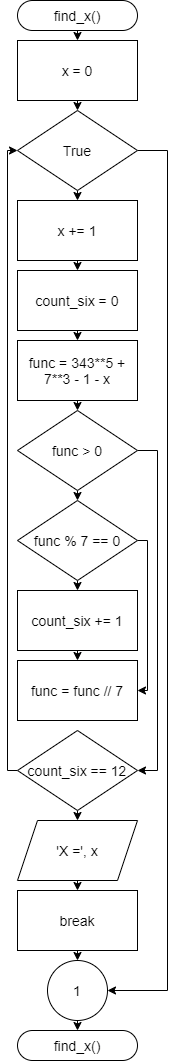

The diagram above was exported from draw.io. Its source (the exported page's mxGraphModel, read from the mxfile embedded in the PNG):
<mxGraphModel dx="1447" dy="773" grid="1" gridSize="10" guides="1" tooltips="1" connect="1" arrows="1" fold="1" page="1" pageScale="1" pageWidth="1169" pageHeight="827" background="none" math="0" shadow="0">
  <root>
    <mxCell id="0" />
    <mxCell id="1" parent="0" />
    <mxCell id="45" value="" style="edgeStyle=elbowEdgeStyle;elbow=horizontal;exitX=1;exitY=0.5;exitPerimeter=0;entryX=0.905;entryY=0.5;entryPerimeter=0;fontStyle=1;strokeColor=#003366;strokeWidth=1;html=1;" parent="1" target="34" edge="1">
      <mxGeometry width="100" height="100" as="geometry">
        <mxPoint x="380.5" y="1119.25" as="sourcePoint" />
        <mxPoint x="100" as="targetPoint" />
        <Array as="points">
          <mxPoint x="950" y="1320" />
        </Array>
      </mxGeometry>
    </mxCell>
    <mxCell id="JndW8nNkXuWRWrfjd8cR-113" style="edgeStyle=none;rounded=0;orthogonalLoop=1;jettySize=auto;html=1;entryX=0.5;entryY=0;entryDx=0;entryDy=0;fontSize=14;" edge="1" parent="1" source="JndW8nNkXuWRWrfjd8cR-97" target="JndW8nNkXuWRWrfjd8cR-98">
      <mxGeometry relative="1" as="geometry" />
    </mxCell>
    <mxCell id="JndW8nNkXuWRWrfjd8cR-97" value="find_x()" style="rounded=1;whiteSpace=wrap;html=1;fontSize=14;verticalAlign=middle;arcSize=50;" vertex="1" parent="1">
      <mxGeometry x="620" y="200" width="120" height="30" as="geometry" />
    </mxCell>
    <mxCell id="JndW8nNkXuWRWrfjd8cR-114" style="edgeStyle=none;rounded=0;orthogonalLoop=1;jettySize=auto;html=1;entryX=0.5;entryY=0;entryDx=0;entryDy=0;fontSize=14;" edge="1" parent="1" source="JndW8nNkXuWRWrfjd8cR-98" target="JndW8nNkXuWRWrfjd8cR-99">
      <mxGeometry relative="1" as="geometry" />
    </mxCell>
    <mxCell id="JndW8nNkXuWRWrfjd8cR-98" value="x = 0" style="rounded=0;whiteSpace=wrap;html=1;fontSize=14;verticalAlign=middle;" vertex="1" parent="1">
      <mxGeometry x="620" y="240" width="120" height="60" as="geometry" />
    </mxCell>
    <mxCell id="JndW8nNkXuWRWrfjd8cR-115" style="edgeStyle=none;rounded=0;orthogonalLoop=1;jettySize=auto;html=1;entryX=0.5;entryY=0;entryDx=0;entryDy=0;fontSize=14;" edge="1" parent="1" source="JndW8nNkXuWRWrfjd8cR-99" target="JndW8nNkXuWRWrfjd8cR-100">
      <mxGeometry relative="1" as="geometry" />
    </mxCell>
    <mxCell id="JndW8nNkXuWRWrfjd8cR-131" style="edgeStyle=orthogonalEdgeStyle;rounded=0;orthogonalLoop=1;jettySize=auto;html=1;fontSize=14;entryX=1;entryY=0.5;entryDx=0;entryDy=0;" edge="1" parent="1" source="JndW8nNkXuWRWrfjd8cR-99" target="JndW8nNkXuWRWrfjd8cR-111">
      <mxGeometry relative="1" as="geometry">
        <mxPoint x="770" y="1193.4285714285713" as="targetPoint" />
        <Array as="points">
          <mxPoint x="770" y="350" />
          <mxPoint x="770" y="1190" />
        </Array>
      </mxGeometry>
    </mxCell>
    <mxCell id="JndW8nNkXuWRWrfjd8cR-99" value="True" style="rhombus;whiteSpace=wrap;html=1;fontSize=14;verticalAlign=middle;" vertex="1" parent="1">
      <mxGeometry x="620" y="310" width="120" height="80" as="geometry" />
    </mxCell>
    <mxCell id="JndW8nNkXuWRWrfjd8cR-116" style="edgeStyle=none;rounded=0;orthogonalLoop=1;jettySize=auto;html=1;entryX=0.5;entryY=0;entryDx=0;entryDy=0;fontSize=14;" edge="1" parent="1" source="JndW8nNkXuWRWrfjd8cR-100" target="JndW8nNkXuWRWrfjd8cR-101">
      <mxGeometry relative="1" as="geometry" />
    </mxCell>
    <mxCell id="JndW8nNkXuWRWrfjd8cR-100" value="x += 1" style="rounded=0;whiteSpace=wrap;html=1;fontSize=14;verticalAlign=middle;" vertex="1" parent="1">
      <mxGeometry x="620" y="400" width="120" height="60" as="geometry" />
    </mxCell>
    <mxCell id="JndW8nNkXuWRWrfjd8cR-117" style="edgeStyle=none;rounded=0;orthogonalLoop=1;jettySize=auto;html=1;entryX=0.5;entryY=0;entryDx=0;entryDy=0;fontSize=14;" edge="1" parent="1" source="JndW8nNkXuWRWrfjd8cR-101" target="JndW8nNkXuWRWrfjd8cR-102">
      <mxGeometry relative="1" as="geometry" />
    </mxCell>
    <mxCell id="JndW8nNkXuWRWrfjd8cR-101" value="count_six = 0" style="rounded=0;whiteSpace=wrap;html=1;fontSize=14;verticalAlign=middle;" vertex="1" parent="1">
      <mxGeometry x="620" y="470" width="120" height="60" as="geometry" />
    </mxCell>
    <mxCell id="JndW8nNkXuWRWrfjd8cR-118" style="edgeStyle=none;rounded=0;orthogonalLoop=1;jettySize=auto;html=1;entryX=0.5;entryY=0;entryDx=0;entryDy=0;fontSize=14;" edge="1" parent="1" source="JndW8nNkXuWRWrfjd8cR-102" target="JndW8nNkXuWRWrfjd8cR-103">
      <mxGeometry relative="1" as="geometry" />
    </mxCell>
    <mxCell id="JndW8nNkXuWRWrfjd8cR-102" value="func = 343**5 + 7**3 - 1 - x" style="rounded=0;whiteSpace=wrap;html=1;fontSize=14;verticalAlign=middle;" vertex="1" parent="1">
      <mxGeometry x="620" y="540" width="120" height="60" as="geometry" />
    </mxCell>
    <mxCell id="JndW8nNkXuWRWrfjd8cR-119" style="edgeStyle=none;rounded=0;orthogonalLoop=1;jettySize=auto;html=1;entryX=0.5;entryY=0;entryDx=0;entryDy=0;fontSize=14;" edge="1" parent="1" source="JndW8nNkXuWRWrfjd8cR-103" target="JndW8nNkXuWRWrfjd8cR-104">
      <mxGeometry relative="1" as="geometry" />
    </mxCell>
    <mxCell id="JndW8nNkXuWRWrfjd8cR-129" style="edgeStyle=orthogonalEdgeStyle;rounded=0;orthogonalLoop=1;jettySize=auto;html=1;fontSize=14;entryX=1;entryY=0.5;entryDx=0;entryDy=0;" edge="1" parent="1" source="JndW8nNkXuWRWrfjd8cR-103" target="JndW8nNkXuWRWrfjd8cR-107">
      <mxGeometry relative="1" as="geometry">
        <mxPoint x="760" y="970.6896551724138" as="targetPoint" />
        <Array as="points">
          <mxPoint x="760" y="650" />
          <mxPoint x="760" y="970" />
        </Array>
      </mxGeometry>
    </mxCell>
    <mxCell id="JndW8nNkXuWRWrfjd8cR-103" value="func &amp;gt; 0" style="rhombus;whiteSpace=wrap;html=1;fontSize=14;verticalAlign=middle;" vertex="1" parent="1">
      <mxGeometry x="620" y="610" width="120" height="80" as="geometry" />
    </mxCell>
    <mxCell id="JndW8nNkXuWRWrfjd8cR-120" style="edgeStyle=none;rounded=0;orthogonalLoop=1;jettySize=auto;html=1;entryX=0.5;entryY=0;entryDx=0;entryDy=0;fontSize=14;" edge="1" parent="1" source="JndW8nNkXuWRWrfjd8cR-104" target="JndW8nNkXuWRWrfjd8cR-105">
      <mxGeometry relative="1" as="geometry" />
    </mxCell>
    <mxCell id="JndW8nNkXuWRWrfjd8cR-128" style="edgeStyle=orthogonalEdgeStyle;rounded=0;orthogonalLoop=1;jettySize=auto;html=1;fontSize=14;entryX=1;entryY=0.5;entryDx=0;entryDy=0;" edge="1" parent="1" source="JndW8nNkXuWRWrfjd8cR-104" target="JndW8nNkXuWRWrfjd8cR-106">
      <mxGeometry relative="1" as="geometry">
        <mxPoint x="760" y="890.2777777777778" as="targetPoint" />
        <Array as="points">
          <mxPoint x="750" y="740" />
          <mxPoint x="750" y="890" />
        </Array>
      </mxGeometry>
    </mxCell>
    <mxCell id="JndW8nNkXuWRWrfjd8cR-104" value="func % 7 == 0" style="rhombus;whiteSpace=wrap;html=1;fontSize=14;verticalAlign=middle;" vertex="1" parent="1">
      <mxGeometry x="620" y="700" width="120" height="80" as="geometry" />
    </mxCell>
    <mxCell id="JndW8nNkXuWRWrfjd8cR-121" style="edgeStyle=none;rounded=0;orthogonalLoop=1;jettySize=auto;html=1;entryX=0.5;entryY=0;entryDx=0;entryDy=0;fontSize=14;" edge="1" parent="1" source="JndW8nNkXuWRWrfjd8cR-105" target="JndW8nNkXuWRWrfjd8cR-106">
      <mxGeometry relative="1" as="geometry" />
    </mxCell>
    <mxCell id="JndW8nNkXuWRWrfjd8cR-105" value="count_six += 1" style="rounded=0;whiteSpace=wrap;html=1;fontSize=14;verticalAlign=middle;" vertex="1" parent="1">
      <mxGeometry x="620" y="790" width="120" height="60" as="geometry" />
    </mxCell>
    <mxCell id="JndW8nNkXuWRWrfjd8cR-106" value="func = func // 7" style="rounded=0;whiteSpace=wrap;html=1;fontSize=14;verticalAlign=middle;" vertex="1" parent="1">
      <mxGeometry x="620" y="860" width="120" height="60" as="geometry" />
    </mxCell>
    <mxCell id="JndW8nNkXuWRWrfjd8cR-123" style="edgeStyle=none;rounded=0;orthogonalLoop=1;jettySize=auto;html=1;entryX=0.5;entryY=0;entryDx=0;entryDy=0;fontSize=14;" edge="1" parent="1" source="JndW8nNkXuWRWrfjd8cR-107" target="JndW8nNkXuWRWrfjd8cR-110">
      <mxGeometry relative="1" as="geometry" />
    </mxCell>
    <mxCell id="JndW8nNkXuWRWrfjd8cR-130" style="edgeStyle=orthogonalEdgeStyle;rounded=0;orthogonalLoop=1;jettySize=auto;html=1;fontSize=14;entryX=0;entryY=0.5;entryDx=0;entryDy=0;" edge="1" parent="1" source="JndW8nNkXuWRWrfjd8cR-107" target="JndW8nNkXuWRWrfjd8cR-99">
      <mxGeometry relative="1" as="geometry">
        <mxPoint x="610" y="350" as="targetPoint" />
        <Array as="points">
          <mxPoint x="610" y="970" />
          <mxPoint x="610" y="350" />
        </Array>
      </mxGeometry>
    </mxCell>
    <mxCell id="JndW8nNkXuWRWrfjd8cR-107" value="count_six == 12" style="rhombus;whiteSpace=wrap;html=1;fontSize=14;verticalAlign=middle;" vertex="1" parent="1">
      <mxGeometry x="620" y="930" width="120" height="80" as="geometry" />
    </mxCell>
    <mxCell id="JndW8nNkXuWRWrfjd8cR-125" style="edgeStyle=none;rounded=0;orthogonalLoop=1;jettySize=auto;html=1;entryX=0.5;entryY=0;entryDx=0;entryDy=0;fontSize=14;" edge="1" parent="1" source="JndW8nNkXuWRWrfjd8cR-109" target="JndW8nNkXuWRWrfjd8cR-111">
      <mxGeometry relative="1" as="geometry" />
    </mxCell>
    <mxCell id="JndW8nNkXuWRWrfjd8cR-109" value="break" style="rounded=0;whiteSpace=wrap;html=1;fontSize=14;verticalAlign=middle;" vertex="1" parent="1">
      <mxGeometry x="620" y="1090" width="120" height="60" as="geometry" />
    </mxCell>
    <mxCell id="JndW8nNkXuWRWrfjd8cR-124" style="edgeStyle=none;rounded=0;orthogonalLoop=1;jettySize=auto;html=1;entryX=0.5;entryY=0;entryDx=0;entryDy=0;fontSize=14;" edge="1" parent="1" source="JndW8nNkXuWRWrfjd8cR-110" target="JndW8nNkXuWRWrfjd8cR-109">
      <mxGeometry relative="1" as="geometry" />
    </mxCell>
    <mxCell id="JndW8nNkXuWRWrfjd8cR-110" value="'X =', x" style="shape=parallelogram;perimeter=parallelogramPerimeter;whiteSpace=wrap;html=1;fixedSize=1;fontSize=14;verticalAlign=middle;" vertex="1" parent="1">
      <mxGeometry x="620" y="1020" width="120" height="60" as="geometry" />
    </mxCell>
    <mxCell id="JndW8nNkXuWRWrfjd8cR-126" style="edgeStyle=none;rounded=0;orthogonalLoop=1;jettySize=auto;html=1;entryX=0.5;entryY=0;entryDx=0;entryDy=0;fontSize=14;" edge="1" parent="1" source="JndW8nNkXuWRWrfjd8cR-111" target="JndW8nNkXuWRWrfjd8cR-112">
      <mxGeometry relative="1" as="geometry" />
    </mxCell>
    <mxCell id="JndW8nNkXuWRWrfjd8cR-111" value="1" style="ellipse;whiteSpace=wrap;html=1;aspect=fixed;fontSize=14;verticalAlign=middle;" vertex="1" parent="1">
      <mxGeometry x="650" y="1160" width="60" height="60" as="geometry" />
    </mxCell>
    <mxCell id="JndW8nNkXuWRWrfjd8cR-112" value="find_x()" style="rounded=1;whiteSpace=wrap;html=1;fontSize=14;verticalAlign=middle;arcSize=50;" vertex="1" parent="1">
      <mxGeometry x="620" y="1230" width="120" height="30" as="geometry" />
    </mxCell>
  </root>
</mxGraphModel>